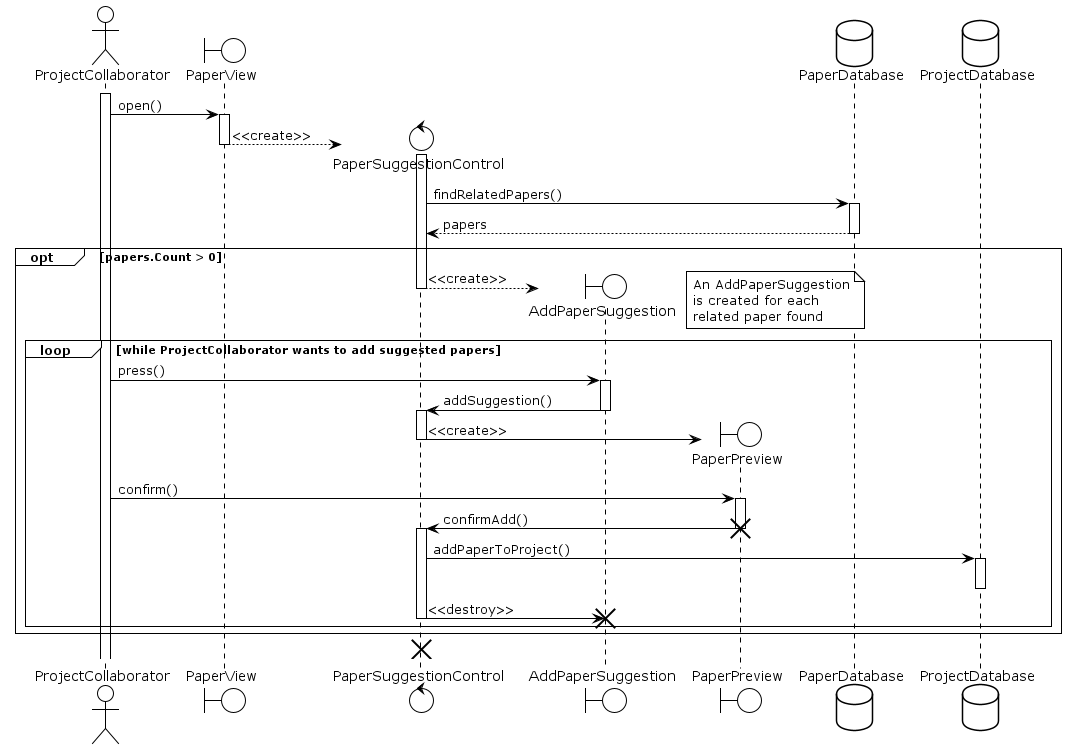

The diagram above was rendered by PlantUML. Its source (embedded in the PNG):
@startuml AddSuggestedPaper
!theme plain
actor ProjectCollaborator as pc
boundary PaperView as pv
control PaperSuggestionControl as psc
boundary AddPaperSuggestion as aps
boundary PaperPreview as pp
database PaperDatabase as pd
database ProjectDatabase as pd2

activate pc

pc -> pv : open()
activate pv

create psc
pv --> psc : <<create>>
activate psc
deactivate pv

psc -> pd : findRelatedPapers()
activate pd
pd --> psc : papers
deactivate pd

opt papers.Count > 0

	create aps
	psc --> aps : <<create>>
	deactivate psc
	
	note right
	An AddPaperSuggestion
	is created for each
	related paper found
	end note

	loop while ProjectCollaborator wants to add suggested papers

		pc -> aps : press()
		activate aps

		aps -> psc : addSuggestion()
		deactivate aps
		activate psc

		create pp
		psc -> pp : <<create>>
		deactivate psc

		pc -> pp : confirm()
		activate pp

		pp -> psc : confirmAdd()
		destroy pp
		activate psc

		psc -> pd2 : addPaperToProject()
		activate pd2
		deactivate pd2

		psc -> aps : <<destroy>>
		deactivate psc
		destroy aps

	end
end

destroy psc
@enduml